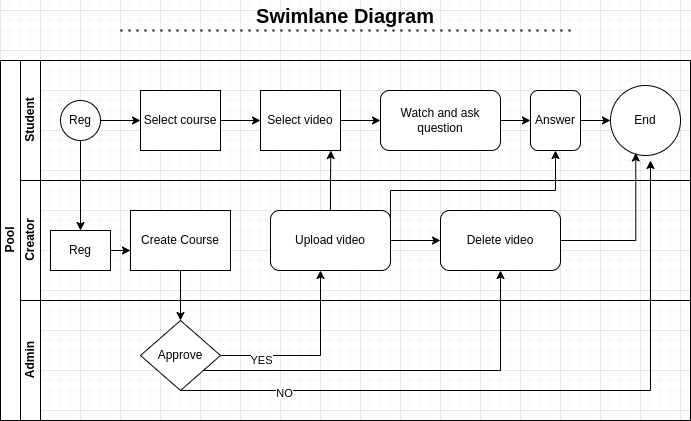

The diagram above was exported from draw.io. Its source (the exported page's mxGraphModel, read from the mxfile embedded in the PNG):
<mxGraphModel dx="1270" dy="685" grid="1" gridSize="10" guides="1" tooltips="1" connect="1" arrows="1" fold="1" page="1" pageScale="1" pageWidth="827" pageHeight="1169" math="0" shadow="0">
  <root>
    <mxCell id="0" />
    <mxCell id="1" parent="0" />
    <mxCell id="dNxyNK7c78bLwvsdeMH5-19" value="Pool" style="swimlane;html=1;childLayout=stackLayout;resizeParent=1;resizeParentMax=0;horizontal=0;startSize=20;horizontalStack=0;" parent="1" vertex="1">
      <mxGeometry x="120" y="130" width="690" height="360" as="geometry" />
    </mxCell>
    <mxCell id="dNxyNK7c78bLwvsdeMH5-20" value="Student&lt;br&gt;" style="swimlane;html=1;startSize=20;horizontal=0;" parent="dNxyNK7c78bLwvsdeMH5-19" vertex="1">
      <mxGeometry x="20" width="670" height="120" as="geometry" />
    </mxCell>
    <mxCell id="dNxyNK7c78bLwvsdeMH5-25" value="" style="edgeStyle=orthogonalEdgeStyle;rounded=0;orthogonalLoop=1;jettySize=auto;html=1;" parent="dNxyNK7c78bLwvsdeMH5-20" source="dNxyNK7c78bLwvsdeMH5-23" target="dNxyNK7c78bLwvsdeMH5-24" edge="1">
      <mxGeometry relative="1" as="geometry" />
    </mxCell>
    <mxCell id="dNxyNK7c78bLwvsdeMH5-23" value="Reg" style="ellipse;whiteSpace=wrap;html=1;" parent="dNxyNK7c78bLwvsdeMH5-20" vertex="1">
      <mxGeometry x="40" y="40" width="40" height="40" as="geometry" />
    </mxCell>
    <mxCell id="LeXewlx-v9soBNq0FJ1s-23" style="edgeStyle=orthogonalEdgeStyle;rounded=0;orthogonalLoop=1;jettySize=auto;html=1;entryX=0;entryY=0.5;entryDx=0;entryDy=0;" edge="1" parent="dNxyNK7c78bLwvsdeMH5-20" source="dNxyNK7c78bLwvsdeMH5-24" target="dNxyNK7c78bLwvsdeMH5-30">
      <mxGeometry relative="1" as="geometry" />
    </mxCell>
    <mxCell id="dNxyNK7c78bLwvsdeMH5-24" value="Select course" style="rounded=0;whiteSpace=wrap;html=1;fontFamily=Helvetica;fontSize=12;fontColor=#000000;align=center;" parent="dNxyNK7c78bLwvsdeMH5-20" vertex="1">
      <mxGeometry x="120" y="30" width="80" height="60" as="geometry" />
    </mxCell>
    <mxCell id="dNxyNK7c78bLwvsdeMH5-33" value="" style="edgeStyle=orthogonalEdgeStyle;rounded=0;orthogonalLoop=1;jettySize=auto;html=1;endArrow=classic;endFill=1;" parent="dNxyNK7c78bLwvsdeMH5-20" source="dNxyNK7c78bLwvsdeMH5-30" edge="1">
      <mxGeometry relative="1" as="geometry">
        <mxPoint x="360" y="60" as="targetPoint" />
      </mxGeometry>
    </mxCell>
    <mxCell id="dNxyNK7c78bLwvsdeMH5-30" value="Select video" style="rounded=0;whiteSpace=wrap;html=1;fontFamily=Helvetica;fontSize=12;fontColor=#000000;align=center;" parent="dNxyNK7c78bLwvsdeMH5-20" vertex="1">
      <mxGeometry x="240" y="30" width="80" height="60" as="geometry" />
    </mxCell>
    <mxCell id="LeXewlx-v9soBNq0FJ1s-27" style="edgeStyle=orthogonalEdgeStyle;rounded=0;orthogonalLoop=1;jettySize=auto;html=1;entryX=0;entryY=0.5;entryDx=0;entryDy=0;" edge="1" parent="dNxyNK7c78bLwvsdeMH5-20" source="LeXewlx-v9soBNq0FJ1s-24" target="LeXewlx-v9soBNq0FJ1s-25">
      <mxGeometry relative="1" as="geometry" />
    </mxCell>
    <mxCell id="LeXewlx-v9soBNq0FJ1s-24" value="Watch and ask question" style="rounded=1;whiteSpace=wrap;html=1;" vertex="1" parent="dNxyNK7c78bLwvsdeMH5-20">
      <mxGeometry x="360" y="30" width="120" height="60" as="geometry" />
    </mxCell>
    <mxCell id="LeXewlx-v9soBNq0FJ1s-30" style="edgeStyle=orthogonalEdgeStyle;rounded=0;orthogonalLoop=1;jettySize=auto;html=1;exitX=1;exitY=0.5;exitDx=0;exitDy=0;" edge="1" parent="dNxyNK7c78bLwvsdeMH5-20" source="LeXewlx-v9soBNq0FJ1s-25" target="LeXewlx-v9soBNq0FJ1s-28">
      <mxGeometry relative="1" as="geometry" />
    </mxCell>
    <mxCell id="LeXewlx-v9soBNq0FJ1s-25" value="Answer" style="rounded=1;whiteSpace=wrap;html=1;" vertex="1" parent="dNxyNK7c78bLwvsdeMH5-20">
      <mxGeometry x="510" y="30" width="50" height="60" as="geometry" />
    </mxCell>
    <mxCell id="LeXewlx-v9soBNq0FJ1s-28" value="End" style="ellipse;whiteSpace=wrap;html=1;aspect=fixed;" vertex="1" parent="dNxyNK7c78bLwvsdeMH5-20">
      <mxGeometry x="590" y="25" width="70" height="70" as="geometry" />
    </mxCell>
    <mxCell id="dNxyNK7c78bLwvsdeMH5-21" value="Creator&lt;br&gt;" style="swimlane;html=1;startSize=20;horizontal=0;" parent="dNxyNK7c78bLwvsdeMH5-19" vertex="1">
      <mxGeometry x="20" y="120" width="670" height="120" as="geometry" />
    </mxCell>
    <mxCell id="dNxyNK7c78bLwvsdeMH5-26" value="Create Course" style="rounded=0;whiteSpace=wrap;html=1;fontFamily=Helvetica;fontSize=12;fontColor=#000000;align=center;" parent="dNxyNK7c78bLwvsdeMH5-21" vertex="1">
      <mxGeometry x="110" y="30" width="100" height="60" as="geometry" />
    </mxCell>
    <mxCell id="LeXewlx-v9soBNq0FJ1s-5" value="Reg" style="rounded=0;whiteSpace=wrap;html=1;" vertex="1" parent="dNxyNK7c78bLwvsdeMH5-21">
      <mxGeometry x="30" y="50" width="60" height="40" as="geometry" />
    </mxCell>
    <mxCell id="LeXewlx-v9soBNq0FJ1s-37" style="edgeStyle=orthogonalEdgeStyle;rounded=0;orthogonalLoop=1;jettySize=auto;html=1;exitX=1;exitY=0.5;exitDx=0;exitDy=0;entryX=0;entryY=0.5;entryDx=0;entryDy=0;" edge="1" parent="dNxyNK7c78bLwvsdeMH5-21" source="LeXewlx-v9soBNq0FJ1s-19" target="LeXewlx-v9soBNq0FJ1s-36">
      <mxGeometry relative="1" as="geometry" />
    </mxCell>
    <mxCell id="LeXewlx-v9soBNq0FJ1s-19" value="Upload video" style="rounded=1;whiteSpace=wrap;html=1;" vertex="1" parent="dNxyNK7c78bLwvsdeMH5-21">
      <mxGeometry x="250" y="30" width="120" height="60" as="geometry" />
    </mxCell>
    <mxCell id="LeXewlx-v9soBNq0FJ1s-36" value="Delete video" style="rounded=1;whiteSpace=wrap;html=1;" vertex="1" parent="dNxyNK7c78bLwvsdeMH5-21">
      <mxGeometry x="420" y="30" width="120" height="60" as="geometry" />
    </mxCell>
    <mxCell id="dNxyNK7c78bLwvsdeMH5-22" value="Admin" style="swimlane;html=1;startSize=20;horizontal=0;" parent="dNxyNK7c78bLwvsdeMH5-19" vertex="1">
      <mxGeometry x="20" y="240" width="670" height="120" as="geometry" />
    </mxCell>
    <mxCell id="LeXewlx-v9soBNq0FJ1s-13" value="Approve" style="rhombus;whiteSpace=wrap;html=1;" vertex="1" parent="dNxyNK7c78bLwvsdeMH5-22">
      <mxGeometry x="120" y="20" width="80" height="70" as="geometry" />
    </mxCell>
    <mxCell id="LeXewlx-v9soBNq0FJ1s-14" style="edgeStyle=orthogonalEdgeStyle;rounded=0;orthogonalLoop=1;jettySize=auto;html=1;" edge="1" parent="dNxyNK7c78bLwvsdeMH5-19" source="dNxyNK7c78bLwvsdeMH5-26" target="LeXewlx-v9soBNq0FJ1s-13">
      <mxGeometry relative="1" as="geometry" />
    </mxCell>
    <mxCell id="LeXewlx-v9soBNq0FJ1s-33" style="edgeStyle=orthogonalEdgeStyle;rounded=0;orthogonalLoop=1;jettySize=auto;html=1;exitX=0.5;exitY=0;exitDx=0;exitDy=0;entryX=0.879;entryY=1;entryDx=0;entryDy=0;entryPerimeter=0;" edge="1" parent="dNxyNK7c78bLwvsdeMH5-19" source="LeXewlx-v9soBNq0FJ1s-19" target="dNxyNK7c78bLwvsdeMH5-30">
      <mxGeometry relative="1" as="geometry">
        <mxPoint x="330.3333333333335" y="100" as="targetPoint" />
      </mxGeometry>
    </mxCell>
    <mxCell id="LeXewlx-v9soBNq0FJ1s-35" style="edgeStyle=orthogonalEdgeStyle;rounded=0;orthogonalLoop=1;jettySize=auto;html=1;exitX=1;exitY=0.5;exitDx=0;exitDy=0;entryX=0.5;entryY=1;entryDx=0;entryDy=0;" edge="1" parent="dNxyNK7c78bLwvsdeMH5-19" source="LeXewlx-v9soBNq0FJ1s-19" target="LeXewlx-v9soBNq0FJ1s-25">
      <mxGeometry relative="1" as="geometry">
        <Array as="points">
          <mxPoint x="390" y="130" />
          <mxPoint x="555" y="130" />
        </Array>
      </mxGeometry>
    </mxCell>
    <mxCell id="LeXewlx-v9soBNq0FJ1s-40" style="edgeStyle=orthogonalEdgeStyle;rounded=0;orthogonalLoop=1;jettySize=auto;html=1;entryX=0.361;entryY=0.964;entryDx=0;entryDy=0;entryPerimeter=0;" edge="1" parent="dNxyNK7c78bLwvsdeMH5-19" source="LeXewlx-v9soBNq0FJ1s-36" target="LeXewlx-v9soBNq0FJ1s-28">
      <mxGeometry relative="1" as="geometry" />
    </mxCell>
    <mxCell id="LeXewlx-v9soBNq0FJ1s-4" style="edgeStyle=orthogonalEdgeStyle;rounded=0;orthogonalLoop=1;jettySize=auto;html=1;" edge="1" parent="1" source="dNxyNK7c78bLwvsdeMH5-23">
      <mxGeometry relative="1" as="geometry">
        <mxPoint x="200" y="300.0000000000001" as="targetPoint" />
      </mxGeometry>
    </mxCell>
    <mxCell id="LeXewlx-v9soBNq0FJ1s-12" style="edgeStyle=orthogonalEdgeStyle;rounded=0;orthogonalLoop=1;jettySize=auto;html=1;exitX=1;exitY=0.5;exitDx=0;exitDy=0;" edge="1" parent="1" source="LeXewlx-v9soBNq0FJ1s-5">
      <mxGeometry relative="1" as="geometry">
        <mxPoint x="250" y="319.83333333333337" as="targetPoint" />
      </mxGeometry>
    </mxCell>
    <mxCell id="LeXewlx-v9soBNq0FJ1s-17" style="edgeStyle=orthogonalEdgeStyle;rounded=0;orthogonalLoop=1;jettySize=auto;html=1;exitX=0.5;exitY=1;exitDx=0;exitDy=0;" edge="1" parent="1" source="LeXewlx-v9soBNq0FJ1s-13">
      <mxGeometry relative="1" as="geometry">
        <mxPoint x="770" y="230" as="targetPoint" />
        <mxPoint x="310" y="460" as="sourcePoint" />
        <Array as="points">
          <mxPoint x="770" y="460" />
        </Array>
      </mxGeometry>
    </mxCell>
    <mxCell id="LeXewlx-v9soBNq0FJ1s-18" value="NO" style="edgeLabel;html=1;align=center;verticalAlign=middle;resizable=0;points=[];" vertex="1" connectable="0" parent="LeXewlx-v9soBNq0FJ1s-17">
      <mxGeometry x="-0.7054" y="-2" relative="1" as="geometry">
        <mxPoint as="offset" />
      </mxGeometry>
    </mxCell>
    <mxCell id="LeXewlx-v9soBNq0FJ1s-31" style="edgeStyle=orthogonalEdgeStyle;rounded=0;orthogonalLoop=1;jettySize=auto;html=1;exitX=1;exitY=0.5;exitDx=0;exitDy=0;" edge="1" parent="1" source="LeXewlx-v9soBNq0FJ1s-13">
      <mxGeometry relative="1" as="geometry">
        <mxPoint x="440" y="340.0000000000001" as="targetPoint" />
      </mxGeometry>
    </mxCell>
    <mxCell id="LeXewlx-v9soBNq0FJ1s-32" value="YES" style="edgeLabel;html=1;align=center;verticalAlign=middle;resizable=0;points=[];" vertex="1" connectable="0" parent="LeXewlx-v9soBNq0FJ1s-31">
      <mxGeometry x="-0.5709" y="-4" relative="1" as="geometry">
        <mxPoint as="offset" />
      </mxGeometry>
    </mxCell>
    <mxCell id="LeXewlx-v9soBNq0FJ1s-38" style="edgeStyle=orthogonalEdgeStyle;rounded=0;orthogonalLoop=1;jettySize=auto;html=1;" edge="1" parent="1" source="LeXewlx-v9soBNq0FJ1s-13">
      <mxGeometry relative="1" as="geometry">
        <mxPoint x="620" y="340.0000000000001" as="targetPoint" />
        <Array as="points">
          <mxPoint x="620" y="440" />
        </Array>
      </mxGeometry>
    </mxCell>
    <mxCell id="LeXewlx-v9soBNq0FJ1s-41" value="&lt;b&gt;&lt;font style=&quot;font-size: 20px;&quot;&gt;Swimlane Diagram&lt;/font&gt;&lt;/b&gt;" style="text;html=1;strokeColor=none;fillColor=none;align=center;verticalAlign=middle;whiteSpace=wrap;rounded=0;" vertex="1" parent="1">
      <mxGeometry x="307" y="70" width="316" height="30" as="geometry" />
    </mxCell>
    <mxCell id="LeXewlx-v9soBNq0FJ1s-42" value="" style="endArrow=none;dashed=1;html=1;dashPattern=1 3;strokeWidth=2;rounded=0;fontSize=20;" edge="1" parent="1">
      <mxGeometry width="50" height="50" relative="1" as="geometry">
        <mxPoint x="240" y="100" as="sourcePoint" />
        <mxPoint x="690" y="100" as="targetPoint" />
      </mxGeometry>
    </mxCell>
  </root>
</mxGraphModel>